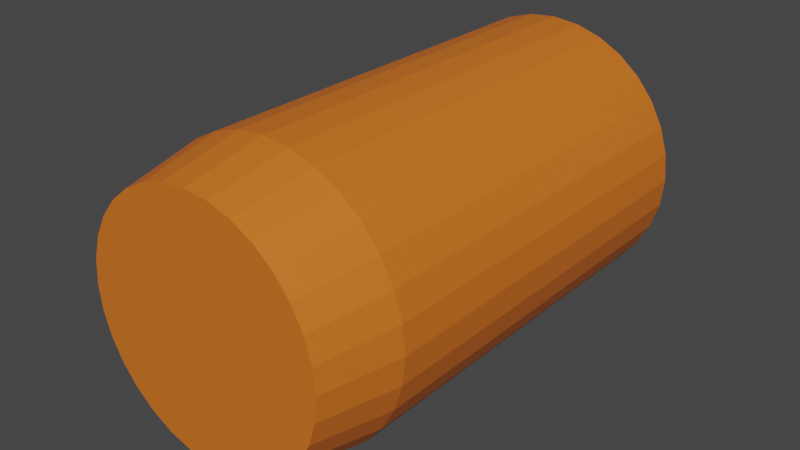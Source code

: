 # Source: carrot_kruzhok_3.blend  (saved by Blender 3.4.6; exported with 4.5.12 LTS)
import bpy
from mathutils import Matrix  # noqa: F401  (used for matrix-valued properties, if any)

bpy.ops.wm.read_factory_settings(use_empty=True)
scene = bpy.context.scene
scene.name = 'Scene'

# ---- collections
col_collection = bpy.data.collections.new('Collection'); scene.collection.children.link(col_collection)

# ---- materials (node trees are filled in below, after node groups)
mat_material_001 = bpy.data.materials.new('Material.001')
mat_material_001.use_transparent_shadow = False

# ---- material node trees
mat_material_001.use_nodes = True; mat_material_001.node_tree.nodes.clear()
_N = mat_material_001.node_tree.nodes; _L = mat_material_001.node_tree.links
n0 = _N.new('ShaderNodeBsdfPrincipled'); n0.name = 'Principled BSDF'; n0.location = (10, 300)
n0.distribution = 'GGX'
n0.subsurface_method = 'RANDOM_WALK_SKIN'
n0.inputs[0].default_value = (0.723, 0.1657, 0.01535, 1.0)
n0.inputs[3].default_value = 1.45
n0.inputs[27].default_value = (0.0, 0.0, 0.0, 1.0)
n0.inputs[28].default_value = 1.0
n1 = _N.new('ShaderNodeOutputMaterial'); n1.name = 'Material Output'; n1.location = (300, 300)
_L.new(n0.outputs[0], n1.inputs[0])
n1.is_active_output = True

# ---- world
world_world = bpy.data.worlds.new('World'); scene.world = world_world
world_world.use_nodes = True; world_world.node_tree.nodes.clear()
_N = world_world.node_tree.nodes; _L = world_world.node_tree.links
n0 = _N.new('ShaderNodeOutputWorld'); n0.name = 'World Output'; n0.location = (300, 300)
n1 = _N.new('ShaderNodeBackground'); n1.name = 'Background'; n1.location = (10, 300)
n1.inputs[0].default_value = (0.05088, 0.05088, 0.05088, 1.0)
_L.new(n1.outputs[0], n0.inputs[0])
n0.is_active_output = True
world_world.color = (0.05088, 0.05088, 0.05088)
world_world.use_sun_shadow = False
world_world.sun_shadow_jitter_overblur = 0.0

# ---- meshes
me_circle_009 = bpy.data.meshes.new('Circle.009')
me_circle_009.from_pydata([(0.4598, -1.11, -4.033), (0.4598, -1.11, -4.465), (0.6676, -0.9991, -4.465), (0.6676, -0.9991, -4.033), (0.2344, 1.179, -4.033), (0.2344, 1.179, -4.465), (-3.004e-09, 1.202, -4.465), (-3.004e-09, 1.202, -4.033), (-0.8497, 0.8497, -4.033), (-0.8497, 0.8497, -4.465), (-0.9991, 0.6676, -4.465), (-0.9991, 0.6676, -4.033), (0.2344, -1.179, -4.033), (0.2344, -1.179, -4.465), (0.4598, 1.11, -4.033), (0.4598, 1.11, -4.465), (-0.6676, 0.9991, -4.033), (-0.6676, 0.9991, -4.465), (-3.004e-09, -1.202, -4.033), (-3.004e-09, -1.202, -4.465), (0.6676, 0.9991, -4.033), (0.6676, 0.9991, -4.465), (-0.4598, 1.11, -4.033), (-0.4598, 1.11, -4.465), (-0.2344, -1.179, -4.033), (-0.2344, -1.179, -4.465), (0.8497, 0.8497, -4.033), (0.8497, 0.8497, -4.465), (-0.2344, 1.179, -4.033), (-0.2344, 1.179, -4.465), (-0.4598, -1.11, -4.033), (-0.4598, -1.11, -4.465), (0.9991, 0.6676, -4.033), (0.9991, 0.6676, -4.465), (-0.6676, -0.9991, -4.033), (-0.6676, -0.9991, -4.465), (1.11, 0.4598, -4.033), (1.11, 0.4598, -4.465), (-0.8497, -0.8497, -4.033), (-0.8497, -0.8497, -4.465), (1.179, 0.2344, -4.033), (1.179, 0.2344, -4.465), (-0.9991, -0.6676, -4.033), (-0.9991, -0.6676, -4.465), (1.202, 3.03e-07, -4.033), (1.202, 3.356e-07, -4.465), (-1.11, -0.4598, -4.033), (-1.11, -0.4598, -4.465), (1.179, -0.2344, -4.033), (1.179, -0.2344, -4.465), (-1.179, -0.2344, -4.033), (-1.179, -0.2344, -4.465), (1.11, -0.4598, -4.033), (1.11, -0.4598, -4.465), (-1.202, 3.03e-07, -4.033), (-1.202, 3.356e-07, -4.465), (0.9991, -0.6676, -4.033), (0.9991, -0.6676, -4.465), (-1.179, 0.2344, -4.033), (-1.179, 0.2344, -4.465), (0.8497, -0.8497, -4.033), (0.8497, -0.8497, -4.465), (-1.11, 0.4598, -4.033), (-1.11, 0.4598, -4.465)], [], [(62, 11, 10, 63), (60, 3, 2, 61), (58, 62, 63, 59), (56, 60, 61, 57), (54, 58, 59, 55), (52, 56, 57, 53), (50, 54, 55, 51), (48, 52, 53, 49), (46, 50, 51, 47), (44, 48, 49, 45), (42, 46, 47, 43), (40, 44, 45, 41), (38, 42, 43, 39), (36, 40, 41, 37), (34, 38, 39, 35), (32, 36, 37, 33), (30, 34, 35, 31), (28, 7, 6, 29), (26, 32, 33, 27), (24, 30, 31, 25), (22, 28, 29, 23), (20, 26, 27, 21), (18, 24, 25, 19), (16, 22, 23, 17), (14, 20, 21, 15), (12, 18, 19, 13), (8, 16, 17, 9), (4, 14, 15, 5), (0, 12, 13, 1), (11, 8, 9, 10), (7, 4, 5, 6), (3, 0, 1, 2), (10, 9, 17, 23, 29, 6, 5, 15, 21, 27, 33, 37, 41, 45, 49, 53, 57, 61, 2, 1, 13, 19, 25, 31, 35, 39, 43, 47, 51, 55, 59, 63), (11, 62, 58, 54, 50, 46, 42, 38, 34, 30, 24, 18, 12, 0, 3, 60, 56, 52, 48, 44, 40, 36, 32, 26, 20, 14, 4, 7, 28, 22, 16, 8)])
_uv = me_circle_009.uv_layers.new(name='UVMap')
_uv.uv.foreach_set('vector', [0.0, 0.0, 0.0, 0.0, 0.0, 0.0, 0.0, 0.0, 0.0, 0.0, 0.0, 0.0, 0.0, 0.0, 0.0, 0.0, 0.0, 0.0, 0.0, 0.0, 0.0, 0.0, 0.0, 0.0, 0.0, 0.0, 0.0, 0.0, 0.0, 0.0, 0.0, 0.0, 0.0, 0.0, 0.0, 0.0, 0.0, 0.0, 0.0, 0.0, 0.0, 0.0, 0.0, 0.0, 0.0, 0.0, 0.0, 0.0, 0.0, 0.0, 0.0, 0.0, 0.0, 0.0, 0.0, 0.0, 0.0, 0.0, 0.0, 0.0, 0.0, 0.0, 0.0, 0.0, 0.0, 0.0, 0.0, 0.0, 0.0, 0.0, 0.0, 0.0, 0.0, 0.0, 0.0, 0.0, 0.0, 0.0, 0.0, 0.0, 0.0, 0.0, 0.0, 0.0, 0.0, 0.0, 0.0, 0.0, 0.0, 0.0, 0.0, 0.0, 0.0, 0.0, 0.0, 0.0, 0.0, 0.0, 0.0, 0.0, 0.0, 0.0, 0.0, 0.0, 0.0, 0.0, 0.0, 0.0, 0.0, 0.0, 0.0, 0.0, 0.0, 0.0, 0.0, 0.0, 0.0, 0.0, 0.0, 0.0, 0.0, 0.0, 0.0, 0.0, 0.0, 0.0, 0.0, 0.0, 0.0, 0.0, 0.0, 0.0, 0.0, 0.0, 0.0, 0.0, 0.0, 0.0, 0.0, 0.0, 0.0, 0.0, 0.0, 0.0, 0.0, 0.0, 0.0, 0.0, 0.0, 0.0, 0.0, 0.0, 0.0, 0.0, 0.0, 0.0, 0.0, 0.0, 0.0, 0.0, 0.0, 0.0, 0.0, 0.0, 0.0, 0.0, 0.0, 0.0, 0.0, 0.0, 0.0, 0.0, 0.0, 0.0, 0.0, 0.0, 0.0, 0.0, 0.0, 0.0, 0.0, 0.0, 0.0, 0.0, 0.0, 0.0, 0.0, 0.0, 0.0, 0.0, 0.0, 0.0, 0.0, 0.0, 0.0, 0.0, 0.0, 0.0, 0.0, 0.0, 0.0, 0.0, 0.0, 0.0, 0.0, 0.0, 0.0, 0.0, 0.0, 0.0, 0.0, 0.0, 0.0, 0.0, 0.0, 0.0, 0.0, 0.0, 0.0, 0.0, 0.0, 0.0, 0.0, 0.0, 0.0, 0.0, 0.0, 0.0, 0.0, 0.0, 0.0, 0.0, 0.0, 0.0, 0.0, 0.0, 0.0, 0.0, 0.0, 0.0, 0.0, 0.0, 0.0, 0.0, 0.0, 0.0, 0.0, 0.0, 0.0, 0.0, 0.0, 0.0, 0.0, 0.0, 0.0, 0.0, 0.0, 0.0, 0.0, 0.0, 0.0, 0.0, 0.0, 0.0, 0.0, 0.0, 0.0, 0.0, 0.0, 0.0, 0.0, 0.0, 0.0, 0.0, 0.0, 0.0, 0.0, 0.0, 0.0, 0.0, 0.0, 0.0, 0.0, 0.0, 0.0, 0.0, 0.0, 0.0, 0.0, 0.0, 0.0, 0.0, 0.0, 0.0, 0.0, 0.0, 0.0, 0.0, 0.0, 0.0, 0.0, 0.0, 0.0, 0.0, 0.0, 0.0, 0.0, 0.0, 0.0, 0.0, 0.0, 0.0, 0.0, 0.0, 0.0, 0.0, 0.0, 0.0, 0.0, 0.0, 0.0, 0.0, 0.0, 0.0, 0.0, 0.0, 0.0, 0.0, 0.0, 0.0, 0.0, 0.0, 0.0, 0.0, 0.0, 0.0, 0.0, 0.0, 0.0, 0.0, 0.0, 0.0, 0.0, 0.0, 0.0, 0.0, 0.0, 0.0, 0.0, 0.0, 0.0, 0.0, 0.0, 0.0, 0.0, 0.0, 0.0, 0.0, 0.0, 0.0, 0.0, 0.0, 0.0, 0.0, 0.0, 0.0, 0.0, 0.0, 0.0, 0.0, 0.0, 0.0, 0.0, 0.0, 0.0, 0.0, 0.0, 0.0, 0.0, 0.0, 0.0, 0.0, 0.0, 0.0])
me_circle_009.materials.append(mat_material_001)
me_circle_009.update()
me_circle_010 = bpy.data.meshes.new('Circle.010')
me_circle_010.from_pydata([(0.4598, -1.11, -3.601), (0.4598, -1.11, -4.033), (0.6676, -0.9991, -4.033), (0.6676, -0.9991, -3.601), (0.2344, 1.179, -3.601), (0.2344, 1.179, -4.033), (-3.004e-09, 1.202, -4.033), (-3.004e-09, 1.202, -3.601), (-0.8497, 0.8497, -3.601), (-0.8497, 0.8497, -4.033), (-0.9991, 0.6676, -4.033), (-0.9991, 0.6676, -3.601), (0.2344, -1.179, -3.601), (0.2344, -1.179, -4.033), (0.4598, 1.11, -3.601), (0.4598, 1.11, -4.033), (-0.6676, 0.9991, -3.601), (-0.6676, 0.9991, -4.033), (-3.004e-09, -1.202, -3.601), (-3.004e-09, -1.202, -4.033), (0.6676, 0.9991, -3.601), (0.6676, 0.9991, -4.033), (-0.4598, 1.11, -3.601), (-0.4598, 1.11, -4.033), (-0.2344, -1.179, -3.601), (-0.2344, -1.179, -4.033), (0.8497, 0.8497, -3.601), (0.8497, 0.8497, -4.033), (-0.2344, 1.179, -3.601), (-0.2344, 1.179, -4.033), (-0.4598, -1.11, -3.601), (-0.4598, -1.11, -4.033), (0.9991, 0.6676, -3.601), (0.9991, 0.6676, -4.033), (-0.6676, -0.9991, -3.601), (-0.6676, -0.9991, -4.033), (1.11, 0.4598, -3.601), (1.11, 0.4598, -4.033), (-0.8497, -0.8497, -3.601), (-0.8497, -0.8497, -4.033), (1.179, 0.2344, -3.601), (1.179, 0.2344, -4.033), (-0.9991, -0.6676, -3.601), (-0.9991, -0.6676, -4.033), (1.202, 2.704e-07, -3.601), (1.202, 3.03e-07, -4.033), (-1.11, -0.4598, -3.601), (-1.11, -0.4598, -4.033), (1.179, -0.2344, -3.601), (1.179, -0.2344, -4.033), (-1.179, -0.2344, -3.601), (-1.179, -0.2344, -4.033), (1.11, -0.4598, -3.601), (1.11, -0.4598, -4.033), (-1.202, 2.704e-07, -3.601), (-1.202, 3.03e-07, -4.033), (0.9991, -0.6676, -3.601), (0.9991, -0.6676, -4.033), (-1.179, 0.2344, -3.601), (-1.179, 0.2344, -4.033), (0.8497, -0.8497, -3.601), (0.8497, -0.8497, -4.033), (-1.11, 0.4598, -3.601), (-1.11, 0.4598, -4.033)], [], [(62, 11, 10, 63), (60, 3, 2, 61), (58, 62, 63, 59), (56, 60, 61, 57), (54, 58, 59, 55), (52, 56, 57, 53), (50, 54, 55, 51), (48, 52, 53, 49), (46, 50, 51, 47), (44, 48, 49, 45), (42, 46, 47, 43), (40, 44, 45, 41), (38, 42, 43, 39), (36, 40, 41, 37), (34, 38, 39, 35), (32, 36, 37, 33), (30, 34, 35, 31), (28, 7, 6, 29), (26, 32, 33, 27), (24, 30, 31, 25), (22, 28, 29, 23), (20, 26, 27, 21), (18, 24, 25, 19), (16, 22, 23, 17), (14, 20, 21, 15), (12, 18, 19, 13), (8, 16, 17, 9), (4, 14, 15, 5), (0, 12, 13, 1), (11, 8, 9, 10), (7, 4, 5, 6), (3, 0, 1, 2), (10, 9, 17, 23, 29, 6, 5, 15, 21, 27, 33, 37, 41, 45, 49, 53, 57, 61, 2, 1, 13, 19, 25, 31, 35, 39, 43, 47, 51, 55, 59, 63), (11, 62, 58, 54, 50, 46, 42, 38, 34, 30, 24, 18, 12, 0, 3, 60, 56, 52, 48, 44, 40, 36, 32, 26, 20, 14, 4, 7, 28, 22, 16, 8)])
_uv = me_circle_010.uv_layers.new(name='UVMap')
_uv.uv.foreach_set('vector', [0.0, 0.0, 0.0, 0.0, 0.0, 0.0, 0.0, 0.0, 0.0, 0.0, 0.0, 0.0, 0.0, 0.0, 0.0, 0.0, 0.0, 0.0, 0.0, 0.0, 0.0, 0.0, 0.0, 0.0, 0.0, 0.0, 0.0, 0.0, 0.0, 0.0, 0.0, 0.0, 0.0, 0.0, 0.0, 0.0, 0.0, 0.0, 0.0, 0.0, 0.0, 0.0, 0.0, 0.0, 0.0, 0.0, 0.0, 0.0, 0.0, 0.0, 0.0, 0.0, 0.0, 0.0, 0.0, 0.0, 0.0, 0.0, 0.0, 0.0, 0.0, 0.0, 0.0, 0.0, 0.0, 0.0, 0.0, 0.0, 0.0, 0.0, 0.0, 0.0, 0.0, 0.0, 0.0, 0.0, 0.0, 0.0, 0.0, 0.0, 0.0, 0.0, 0.0, 0.0, 0.0, 0.0, 0.0, 0.0, 0.0, 0.0, 0.0, 0.0, 0.0, 0.0, 0.0, 0.0, 0.0, 0.0, 0.0, 0.0, 0.0, 0.0, 0.0, 0.0, 0.0, 0.0, 0.0, 0.0, 0.0, 0.0, 0.0, 0.0, 0.0, 0.0, 0.0, 0.0, 0.0, 0.0, 0.0, 0.0, 0.0, 0.0, 0.0, 0.0, 0.0, 0.0, 0.0, 0.0, 0.0, 0.0, 0.0, 0.0, 0.0, 0.0, 0.0, 0.0, 0.0, 0.0, 0.0, 0.0, 0.0, 0.0, 0.0, 0.0, 0.0, 0.0, 0.0, 0.0, 0.0, 0.0, 0.0, 0.0, 0.0, 0.0, 0.0, 0.0, 0.0, 0.0, 0.0, 0.0, 0.0, 0.0, 0.0, 0.0, 0.0, 0.0, 0.0, 0.0, 0.0, 0.0, 0.0, 0.0, 0.0, 0.0, 0.0, 0.0, 0.0, 0.0, 0.0, 0.0, 0.0, 0.0, 0.0, 0.0, 0.0, 0.0, 0.0, 0.0, 0.0, 0.0, 0.0, 0.0, 0.0, 0.0, 0.0, 0.0, 0.0, 0.0, 0.0, 0.0, 0.0, 0.0, 0.0, 0.0, 0.0, 0.0, 0.0, 0.0, 0.0, 0.0, 0.0, 0.0, 0.0, 0.0, 0.0, 0.0, 0.0, 0.0, 0.0, 0.0, 0.0, 0.0, 0.0, 0.0, 0.0, 0.0, 0.0, 0.0, 0.0, 0.0, 0.0, 0.0, 0.0, 0.0, 0.0, 0.0, 0.0, 0.0, 0.0, 0.0, 0.0, 0.0, 0.0, 0.0, 0.0, 0.0, 0.0, 0.0, 0.0, 0.0, 0.0, 0.0, 0.0, 0.0, 0.0, 0.0, 0.0, 0.0, 0.0, 0.0, 0.0, 0.0, 0.0, 0.0, 0.0, 0.0, 0.0, 0.0, 0.0, 0.0, 0.0, 0.0, 0.0, 0.0, 0.0, 0.0, 0.0, 0.0, 0.0, 0.0, 0.0, 0.0, 0.0, 0.0, 0.0, 0.0, 0.0, 0.0, 0.0, 0.0, 0.0, 0.0, 0.0, 0.0, 0.0, 0.0, 0.0, 0.0, 0.0, 0.0, 0.0, 0.0, 0.0, 0.0, 0.0, 0.0, 0.0, 0.0, 0.0, 0.0, 0.0, 0.0, 0.0, 0.0, 0.0, 0.0, 0.0, 0.0, 0.0, 0.0, 0.0, 0.0, 0.0, 0.0, 0.0, 0.0, 0.0, 0.0, 0.0, 0.0, 0.0, 0.0, 0.0, 0.0, 0.0, 0.0, 0.0, 0.0, 0.0, 0.0, 0.0, 0.0, 0.0, 0.0, 0.0, 0.0, 0.0, 0.0, 0.0, 0.0, 0.0, 0.0, 0.0, 0.0, 0.0, 0.0, 0.0, 0.0, 0.0, 0.0, 0.0, 0.0, 0.0, 0.0, 0.0, 0.0, 0.0, 0.0, 0.0, 0.0, 0.0, 0.0, 0.0, 0.0, 0.0, 0.0, 0.0, 0.0, 0.0, 0.0, 0.0, 0.0, 0.0, 0.0])
me_circle_010.materials.append(mat_material_001)
me_circle_010.update()
me_circle_011 = bpy.data.meshes.new('Circle.011')
me_circle_011.from_pydata([(0.4598, -1.11, -3.169), (0.4598, -1.11, -3.601), (0.6676, -0.9991, -3.601), (0.6676, -0.9991, -3.169), (0.2344, 1.179, -3.169), (0.2344, 1.179, -3.601), (-3.004e-09, 1.202, -3.601), (-3.004e-09, 1.202, -3.169), (-0.8497, 0.8497, -3.169), (-0.8497, 0.8497, -3.601), (-0.9991, 0.6676, -3.601), (-0.9991, 0.6676, -3.169), (0.2344, -1.179, -3.169), (0.2344, -1.179, -3.601), (0.4598, 1.11, -3.169), (0.4598, 1.11, -3.601), (-0.6676, 0.9991, -3.169), (-0.6676, 0.9991, -3.601), (-3.004e-09, -1.202, -3.169), (-3.004e-09, -1.202, -3.601), (0.6676, 0.9991, -3.169), (0.6676, 0.9991, -3.601), (-0.4598, 1.11, -3.169), (-0.4598, 1.11, -3.601), (-0.2344, -1.179, -3.169), (-0.2344, -1.179, -3.601), (0.8497, 0.8497, -3.169), (0.8497, 0.8497, -3.601), (-0.2344, 1.179, -3.169), (-0.2344, 1.179, -3.601), (-0.4598, -1.11, -3.169), (-0.4598, -1.11, -3.601), (0.9991, 0.6676, -3.169), (0.9991, 0.6676, -3.601), (-0.6676, -0.9991, -3.169), (-0.6676, -0.9991, -3.601), (1.11, 0.4598, -3.169), (1.11, 0.4598, -3.601), (-0.8497, -0.8497, -3.169), (-0.8497, -0.8497, -3.601), (1.179, 0.2344, -3.169), (1.179, 0.2344, -3.601), (-0.9991, -0.6676, -3.169), (-0.9991, -0.6676, -3.601), (1.202, 2.377e-07, -3.169), (1.202, 2.704e-07, -3.601), (-1.11, -0.4598, -3.169), (-1.11, -0.4598, -3.601), (1.179, -0.2344, -3.169), (1.179, -0.2344, -3.601), (-1.179, -0.2344, -3.169), (-1.179, -0.2344, -3.601), (1.11, -0.4598, -3.169), (1.11, -0.4598, -3.601), (-1.202, 2.377e-07, -3.169), (-1.202, 2.704e-07, -3.601), (0.9991, -0.6676, -3.169), (0.9991, -0.6676, -3.601), (-1.179, 0.2344, -3.169), (-1.179, 0.2344, -3.601), (0.8497, -0.8497, -3.169), (0.8497, -0.8497, -3.601), (-1.11, 0.4598, -3.169), (-1.11, 0.4598, -3.601)], [], [(62, 11, 10, 63), (60, 3, 2, 61), (58, 62, 63, 59), (56, 60, 61, 57), (54, 58, 59, 55), (52, 56, 57, 53), (50, 54, 55, 51), (48, 52, 53, 49), (46, 50, 51, 47), (44, 48, 49, 45), (42, 46, 47, 43), (40, 44, 45, 41), (38, 42, 43, 39), (36, 40, 41, 37), (34, 38, 39, 35), (32, 36, 37, 33), (30, 34, 35, 31), (28, 7, 6, 29), (26, 32, 33, 27), (24, 30, 31, 25), (22, 28, 29, 23), (20, 26, 27, 21), (18, 24, 25, 19), (16, 22, 23, 17), (14, 20, 21, 15), (12, 18, 19, 13), (8, 16, 17, 9), (4, 14, 15, 5), (0, 12, 13, 1), (11, 8, 9, 10), (7, 4, 5, 6), (3, 0, 1, 2), (10, 9, 17, 23, 29, 6, 5, 15, 21, 27, 33, 37, 41, 45, 49, 53, 57, 61, 2, 1, 13, 19, 25, 31, 35, 39, 43, 47, 51, 55, 59, 63), (11, 62, 58, 54, 50, 46, 42, 38, 34, 30, 24, 18, 12, 0, 3, 60, 56, 52, 48, 44, 40, 36, 32, 26, 20, 14, 4, 7, 28, 22, 16, 8)])
_uv = me_circle_011.uv_layers.new(name='UVMap')
_uv.uv.foreach_set('vector', [0.0, 0.0, 0.0, 0.0, 0.0, 0.0, 0.0, 0.0, 0.0, 0.0, 0.0, 0.0, 0.0, 0.0, 0.0, 0.0, 0.0, 0.0, 0.0, 0.0, 0.0, 0.0, 0.0, 0.0, 0.0, 0.0, 0.0, 0.0, 0.0, 0.0, 0.0, 0.0, 0.0, 0.0, 0.0, 0.0, 0.0, 0.0, 0.0, 0.0, 0.0, 0.0, 0.0, 0.0, 0.0, 0.0, 0.0, 0.0, 0.0, 0.0, 0.0, 0.0, 0.0, 0.0, 0.0, 0.0, 0.0, 0.0, 0.0, 0.0, 0.0, 0.0, 0.0, 0.0, 0.0, 0.0, 0.0, 0.0, 0.0, 0.0, 0.0, 0.0, 0.0, 0.0, 0.0, 0.0, 0.0, 0.0, 0.0, 0.0, 0.0, 0.0, 0.0, 0.0, 0.0, 0.0, 0.0, 0.0, 0.0, 0.0, 0.0, 0.0, 0.0, 0.0, 0.0, 0.0, 0.0, 0.0, 0.0, 0.0, 0.0, 0.0, 0.0, 0.0, 0.0, 0.0, 0.0, 0.0, 0.0, 0.0, 0.0, 0.0, 0.0, 0.0, 0.0, 0.0, 0.0, 0.0, 0.0, 0.0, 0.0, 0.0, 0.0, 0.0, 0.0, 0.0, 0.0, 0.0, 0.0, 0.0, 0.0, 0.0, 0.0, 0.0, 0.0, 0.0, 0.0, 0.0, 0.0, 0.0, 0.0, 0.0, 0.0, 0.0, 0.0, 0.0, 0.0, 0.0, 0.0, 0.0, 0.0, 0.0, 0.0, 0.0, 0.0, 0.0, 0.0, 0.0, 0.0, 0.0, 0.0, 0.0, 0.0, 0.0, 0.0, 0.0, 0.0, 0.0, 0.0, 0.0, 0.0, 0.0, 0.0, 0.0, 0.0, 0.0, 0.0, 0.0, 0.0, 0.0, 0.0, 0.0, 0.0, 0.0, 0.0, 0.0, 0.0, 0.0, 0.0, 0.0, 0.0, 0.0, 0.0, 0.0, 0.0, 0.0, 0.0, 0.0, 0.0, 0.0, 0.0, 0.0, 0.0, 0.0, 0.0, 0.0, 0.0, 0.0, 0.0, 0.0, 0.0, 0.0, 0.0, 0.0, 0.0, 0.0, 0.0, 0.0, 0.0, 0.0, 0.0, 0.0, 0.0, 0.0, 0.0, 0.0, 0.0, 0.0, 0.0, 0.0, 0.0, 0.0, 0.0, 0.0, 0.0, 0.0, 0.0, 0.0, 0.0, 0.0, 0.0, 0.0, 0.0, 0.0, 0.0, 0.0, 0.0, 0.0, 0.0, 0.0, 0.0, 0.0, 0.0, 0.0, 0.0, 0.0, 0.0, 0.0, 0.0, 0.0, 0.0, 0.0, 0.0, 0.0, 0.0, 0.0, 0.0, 0.0, 0.0, 0.0, 0.0, 0.0, 0.0, 0.0, 0.0, 0.0, 0.0, 0.0, 0.0, 0.0, 0.0, 0.0, 0.0, 0.0, 0.0, 0.0, 0.0, 0.0, 0.0, 0.0, 0.0, 0.0, 0.0, 0.0, 0.0, 0.0, 0.0, 0.0, 0.0, 0.0, 0.0, 0.0, 0.0, 0.0, 0.0, 0.0, 0.0, 0.0, 0.0, 0.0, 0.0, 0.0, 0.0, 0.0, 0.0, 0.0, 0.0, 0.0, 0.0, 0.0, 0.0, 0.0, 0.0, 0.0, 0.0, 0.0, 0.0, 0.0, 0.0, 0.0, 0.0, 0.0, 0.0, 0.0, 0.0, 0.0, 0.0, 0.0, 0.0, 0.0, 0.0, 0.0, 0.0, 0.0, 0.0, 0.0, 0.0, 0.0, 0.0, 0.0, 0.0, 0.0, 0.0, 0.0, 0.0, 0.0, 0.0, 0.0, 0.0, 0.0, 0.0, 0.0, 0.0, 0.0, 0.0, 0.0, 0.0, 0.0, 0.0, 0.0, 0.0, 0.0, 0.0, 0.0, 0.0, 0.0, 0.0, 0.0, 0.0, 0.0, 0.0, 0.0, 0.0, 0.0])
me_circle_011.materials.append(mat_material_001)
me_circle_011.update()
me_circle_012 = bpy.data.meshes.new('Circle.012')
me_circle_012.from_pydata([(0.4598, -1.11, -2.737), (0.4598, -1.11, -3.169), (0.6676, -0.9991, -3.169), (0.6676, -0.9991, -2.737), (0.2344, 1.179, -2.737), (0.2344, 1.179, -3.169), (-3.004e-09, 1.202, -3.169), (-3.004e-09, 1.202, -2.737), (-0.8497, 0.8497, -2.737), (-0.8497, 0.8497, -3.169), (-0.9991, 0.6676, -3.169), (-0.9991, 0.6676, -2.737), (0.2344, -1.179, -2.737), (0.2344, -1.179, -3.169), (0.4598, 1.11, -2.737), (0.4598, 1.11, -3.169), (-0.6676, 0.9991, -2.737), (-0.6676, 0.9991, -3.169), (-3.004e-09, -1.202, -2.737), (-3.004e-09, -1.202, -3.169), (0.6676, 0.9991, -2.737), (0.6676, 0.9991, -3.169), (-0.4598, 1.11, -2.737), (-0.4598, 1.11, -3.169), (-0.2344, -1.179, -2.737), (-0.2344, -1.179, -3.169), (0.8497, 0.8497, -2.737), (0.8497, 0.8497, -3.169), (-0.2344, 1.179, -2.737), (-0.2344, 1.179, -3.169), (-0.4598, -1.11, -2.737), (-0.4598, -1.11, -3.169), (0.9991, 0.6676, -2.737), (0.9991, 0.6676, -3.169), (-0.6676, -0.9991, -2.737), (-0.6676, -0.9991, -3.169), (1.11, 0.4598, -2.737), (1.11, 0.4598, -3.169), (-0.8497, -0.8497, -2.737), (-0.8497, -0.8497, -3.169), (1.179, 0.2344, -2.737), (1.179, 0.2344, -3.169), (-0.9991, -0.6676, -2.737), (-0.9991, -0.6676, -3.169), (1.202, 2.051e-07, -2.737), (1.202, 2.377e-07, -3.169), (-1.11, -0.4598, -2.737), (-1.11, -0.4598, -3.169), (1.179, -0.2344, -2.737), (1.179, -0.2344, -3.169), (-1.179, -0.2344, -2.737), (-1.179, -0.2344, -3.169), (1.11, -0.4598, -2.737), (1.11, -0.4598, -3.169), (-1.202, 2.051e-07, -2.737), (-1.202, 2.377e-07, -3.169), (0.9991, -0.6676, -2.737), (0.9991, -0.6676, -3.169), (-1.179, 0.2344, -2.737), (-1.179, 0.2344, -3.169), (0.8497, -0.8497, -2.737), (0.8497, -0.8497, -3.169), (-1.11, 0.4598, -2.737), (-1.11, 0.4598, -3.169)], [], [(62, 11, 10, 63), (60, 3, 2, 61), (58, 62, 63, 59), (56, 60, 61, 57), (54, 58, 59, 55), (52, 56, 57, 53), (50, 54, 55, 51), (48, 52, 53, 49), (46, 50, 51, 47), (44, 48, 49, 45), (42, 46, 47, 43), (40, 44, 45, 41), (38, 42, 43, 39), (36, 40, 41, 37), (34, 38, 39, 35), (32, 36, 37, 33), (30, 34, 35, 31), (28, 7, 6, 29), (26, 32, 33, 27), (24, 30, 31, 25), (22, 28, 29, 23), (20, 26, 27, 21), (18, 24, 25, 19), (16, 22, 23, 17), (14, 20, 21, 15), (12, 18, 19, 13), (8, 16, 17, 9), (4, 14, 15, 5), (0, 12, 13, 1), (11, 8, 9, 10), (7, 4, 5, 6), (3, 0, 1, 2), (10, 9, 17, 23, 29, 6, 5, 15, 21, 27, 33, 37, 41, 45, 49, 53, 57, 61, 2, 1, 13, 19, 25, 31, 35, 39, 43, 47, 51, 55, 59, 63), (11, 62, 58, 54, 50, 46, 42, 38, 34, 30, 24, 18, 12, 0, 3, 60, 56, 52, 48, 44, 40, 36, 32, 26, 20, 14, 4, 7, 28, 22, 16, 8)])
_uv = me_circle_012.uv_layers.new(name='UVMap')
_uv.uv.foreach_set('vector', [0.0, 0.0, 0.0, 0.0, 0.0, 0.0, 0.0, 0.0, 0.0, 0.0, 0.0, 0.0, 0.0, 0.0, 0.0, 0.0, 0.0, 0.0, 0.0, 0.0, 0.0, 0.0, 0.0, 0.0, 0.0, 0.0, 0.0, 0.0, 0.0, 0.0, 0.0, 0.0, 0.0, 0.0, 0.0, 0.0, 0.0, 0.0, 0.0, 0.0, 0.0, 0.0, 0.0, 0.0, 0.0, 0.0, 0.0, 0.0, 0.0, 0.0, 0.0, 0.0, 0.0, 0.0, 0.0, 0.0, 0.0, 0.0, 0.0, 0.0, 0.0, 0.0, 0.0, 0.0, 0.0, 0.0, 0.0, 0.0, 0.0, 0.0, 0.0, 0.0, 0.0, 0.0, 0.0, 0.0, 0.0, 0.0, 0.0, 0.0, 0.0, 0.0, 0.0, 0.0, 0.0, 0.0, 0.0, 0.0, 0.0, 0.0, 0.0, 0.0, 0.0, 0.0, 0.0, 0.0, 0.0, 0.0, 0.0, 0.0, 0.0, 0.0, 0.0, 0.0, 0.0, 0.0, 0.0, 0.0, 0.0, 0.0, 0.0, 0.0, 0.0, 0.0, 0.0, 0.0, 0.0, 0.0, 0.0, 0.0, 0.0, 0.0, 0.0, 0.0, 0.0, 0.0, 0.0, 0.0, 0.0, 0.0, 0.0, 0.0, 0.0, 0.0, 0.0, 0.0, 0.0, 0.0, 0.0, 0.0, 0.0, 0.0, 0.0, 0.0, 0.0, 0.0, 0.0, 0.0, 0.0, 0.0, 0.0, 0.0, 0.0, 0.0, 0.0, 0.0, 0.0, 0.0, 0.0, 0.0, 0.0, 0.0, 0.0, 0.0, 0.0, 0.0, 0.0, 0.0, 0.0, 0.0, 0.0, 0.0, 0.0, 0.0, 0.0, 0.0, 0.0, 0.0, 0.0, 0.0, 0.0, 0.0, 0.0, 0.0, 0.0, 0.0, 0.0, 0.0, 0.0, 0.0, 0.0, 0.0, 0.0, 0.0, 0.0, 0.0, 0.0, 0.0, 0.0, 0.0, 0.0, 0.0, 0.0, 0.0, 0.0, 0.0, 0.0, 0.0, 0.0, 0.0, 0.0, 0.0, 0.0, 0.0, 0.0, 0.0, 0.0, 0.0, 0.0, 0.0, 0.0, 0.0, 0.0, 0.0, 0.0, 0.0, 0.0, 0.0, 0.0, 0.0, 0.0, 0.0, 0.0, 0.0, 0.0, 0.0, 0.0, 0.0, 0.0, 0.0, 0.0, 0.0, 0.0, 0.0, 0.0, 0.0, 0.0, 0.0, 0.0, 0.0, 0.0, 0.0, 0.0, 0.0, 0.0, 0.0, 0.0, 0.0, 0.0, 0.0, 0.0, 0.0, 0.0, 0.0, 0.0, 0.0, 0.0, 0.0, 0.0, 0.0, 0.0, 0.0, 0.0, 0.0, 0.0, 0.0, 0.0, 0.0, 0.0, 0.0, 0.0, 0.0, 0.0, 0.0, 0.0, 0.0, 0.0, 0.0, 0.0, 0.0, 0.0, 0.0, 0.0, 0.0, 0.0, 0.0, 0.0, 0.0, 0.0, 0.0, 0.0, 0.0, 0.0, 0.0, 0.0, 0.0, 0.0, 0.0, 0.0, 0.0, 0.0, 0.0, 0.0, 0.0, 0.0, 0.0, 0.0, 0.0, 0.0, 0.0, 0.0, 0.0, 0.0, 0.0, 0.0, 0.0, 0.0, 0.0, 0.0, 0.0, 0.0, 0.0, 0.0, 0.0, 0.0, 0.0, 0.0, 0.0, 0.0, 0.0, 0.0, 0.0, 0.0, 0.0, 0.0, 0.0, 0.0, 0.0, 0.0, 0.0, 0.0, 0.0, 0.0, 0.0, 0.0, 0.0, 0.0, 0.0, 0.0, 0.0, 0.0, 0.0, 0.0, 0.0, 0.0, 0.0, 0.0, 0.0, 0.0, 0.0, 0.0, 0.0, 0.0, 0.0, 0.0, 0.0, 0.0, 0.0, 0.0, 0.0, 0.0, 0.0, 0.0, 0.0])
me_circle_012.materials.append(mat_material_001)
me_circle_012.update()
me_circle_013 = bpy.data.meshes.new('Circle.013')
me_circle_013.from_pydata([(0.4598, -1.11, -2.304), (0.4598, -1.11, -2.737), (0.6676, -0.9991, -2.737), (0.6676, -0.9991, -2.304), (0.2344, 1.179, -2.304), (0.2344, 1.179, -2.737), (-3.004e-09, 1.202, -2.737), (-3.004e-09, 1.202, -2.304), (-0.8497, 0.8497, -2.304), (-0.8497, 0.8497, -2.737), (-0.9991, 0.6676, -2.737), (-0.9991, 0.6676, -2.304), (0.2344, -1.179, -2.304), (0.2344, -1.179, -2.737), (0.4598, 1.11, -2.304), (0.4598, 1.11, -2.737), (-0.6676, 0.9991, -2.304), (-0.6676, 0.9991, -2.737), (-3.004e-09, -1.202, -2.304), (-3.004e-09, -1.202, -2.737), (0.6676, 0.9991, -2.304), (0.6676, 0.9991, -2.737), (-0.4598, 1.11, -2.304), (-0.4598, 1.11, -2.737), (-0.2344, -1.179, -2.304), (-0.2344, -1.179, -2.737), (0.8497, 0.8497, -2.304), (0.8497, 0.8497, -2.737), (-0.2344, 1.179, -2.304), (-0.2344, 1.179, -2.737), (-0.4598, -1.11, -2.304), (-0.4598, -1.11, -2.737), (0.9991, 0.6676, -2.304), (0.9991, 0.6676, -2.737), (-0.6676, -0.9991, -2.304), (-0.6676, -0.9991, -2.737), (1.11, 0.4598, -2.304), (1.11, 0.4598, -2.737), (-0.8497, -0.8497, -2.304), (-0.8497, -0.8497, -2.737), (1.179, 0.2344, -2.304), (1.179, 0.2344, -2.737), (-0.9991, -0.6676, -2.304), (-0.9991, -0.6676, -2.737), (1.202, 1.725e-07, -2.304), (1.202, 2.051e-07, -2.737), (-1.11, -0.4598, -2.304), (-1.11, -0.4598, -2.737), (1.179, -0.2344, -2.304), (1.179, -0.2344, -2.737), (-1.179, -0.2344, -2.304), (-1.179, -0.2344, -2.737), (1.11, -0.4598, -2.304), (1.11, -0.4598, -2.737), (-1.202, 1.725e-07, -2.304), (-1.202, 2.051e-07, -2.737), (0.9991, -0.6676, -2.304), (0.9991, -0.6676, -2.737), (-1.179, 0.2344, -2.304), (-1.179, 0.2344, -2.737), (0.8497, -0.8497, -2.304), (0.8497, -0.8497, -2.737), (-1.11, 0.4598, -2.304), (-1.11, 0.4598, -2.737)], [], [(62, 11, 10, 63), (60, 3, 2, 61), (58, 62, 63, 59), (56, 60, 61, 57), (54, 58, 59, 55), (52, 56, 57, 53), (50, 54, 55, 51), (48, 52, 53, 49), (46, 50, 51, 47), (44, 48, 49, 45), (42, 46, 47, 43), (40, 44, 45, 41), (38, 42, 43, 39), (36, 40, 41, 37), (34, 38, 39, 35), (32, 36, 37, 33), (30, 34, 35, 31), (28, 7, 6, 29), (26, 32, 33, 27), (24, 30, 31, 25), (22, 28, 29, 23), (20, 26, 27, 21), (18, 24, 25, 19), (16, 22, 23, 17), (14, 20, 21, 15), (12, 18, 19, 13), (8, 16, 17, 9), (4, 14, 15, 5), (0, 12, 13, 1), (11, 8, 9, 10), (7, 4, 5, 6), (3, 0, 1, 2), (10, 9, 17, 23, 29, 6, 5, 15, 21, 27, 33, 37, 41, 45, 49, 53, 57, 61, 2, 1, 13, 19, 25, 31, 35, 39, 43, 47, 51, 55, 59, 63), (11, 62, 58, 54, 50, 46, 42, 38, 34, 30, 24, 18, 12, 0, 3, 60, 56, 52, 48, 44, 40, 36, 32, 26, 20, 14, 4, 7, 28, 22, 16, 8)])
_uv = me_circle_013.uv_layers.new(name='UVMap')
_uv.uv.foreach_set('vector', [0.0, 0.0, 0.0, 0.0, 0.0, 0.0, 0.0, 0.0, 0.0, 0.0, 0.0, 0.0, 0.0, 0.0, 0.0, 0.0, 0.0, 0.0, 0.0, 0.0, 0.0, 0.0, 0.0, 0.0, 0.0, 0.0, 0.0, 0.0, 0.0, 0.0, 0.0, 0.0, 0.0, 0.0, 0.0, 0.0, 0.0, 0.0, 0.0, 0.0, 0.0, 0.0, 0.0, 0.0, 0.0, 0.0, 0.0, 0.0, 0.0, 0.0, 0.0, 0.0, 0.0, 0.0, 0.0, 0.0, 0.0, 0.0, 0.0, 0.0, 0.0, 0.0, 0.0, 0.0, 0.0, 0.0, 0.0, 0.0, 0.0, 0.0, 0.0, 0.0, 0.0, 0.0, 0.0, 0.0, 0.0, 0.0, 0.0, 0.0, 0.0, 0.0, 0.0, 0.0, 0.0, 0.0, 0.0, 0.0, 0.0, 0.0, 0.0, 0.0, 0.0, 0.0, 0.0, 0.0, 0.0, 0.0, 0.0, 0.0, 0.0, 0.0, 0.0, 0.0, 0.0, 0.0, 0.0, 0.0, 0.0, 0.0, 0.0, 0.0, 0.0, 0.0, 0.0, 0.0, 0.0, 0.0, 0.0, 0.0, 0.0, 0.0, 0.0, 0.0, 0.0, 0.0, 0.0, 0.0, 0.0, 0.0, 0.0, 0.0, 0.0, 0.0, 0.0, 0.0, 0.0, 0.0, 0.0, 0.0, 0.0, 0.0, 0.0, 0.0, 0.0, 0.0, 0.0, 0.0, 0.0, 0.0, 0.0, 0.0, 0.0, 0.0, 0.0, 0.0, 0.0, 0.0, 0.0, 0.0, 0.0, 0.0, 0.0, 0.0, 0.0, 0.0, 0.0, 0.0, 0.0, 0.0, 0.0, 0.0, 0.0, 0.0, 0.0, 0.0, 0.0, 0.0, 0.0, 0.0, 0.0, 0.0, 0.0, 0.0, 0.0, 0.0, 0.0, 0.0, 0.0, 0.0, 0.0, 0.0, 0.0, 0.0, 0.0, 0.0, 0.0, 0.0, 0.0, 0.0, 0.0, 0.0, 0.0, 0.0, 0.0, 0.0, 0.0, 0.0, 0.0, 0.0, 0.0, 0.0, 0.0, 0.0, 0.0, 0.0, 0.0, 0.0, 0.0, 0.0, 0.0, 0.0, 0.0, 0.0, 0.0, 0.0, 0.0, 0.0, 0.0, 0.0, 0.0, 0.0, 0.0, 0.0, 0.0, 0.0, 0.0, 0.0, 0.0, 0.0, 0.0, 0.0, 0.0, 0.0, 0.0, 0.0, 0.0, 0.0, 0.0, 0.0, 0.0, 0.0, 0.0, 0.0, 0.0, 0.0, 0.0, 0.0, 0.0, 0.0, 0.0, 0.0, 0.0, 0.0, 0.0, 0.0, 0.0, 0.0, 0.0, 0.0, 0.0, 0.0, 0.0, 0.0, 0.0, 0.0, 0.0, 0.0, 0.0, 0.0, 0.0, 0.0, 0.0, 0.0, 0.0, 0.0, 0.0, 0.0, 0.0, 0.0, 0.0, 0.0, 0.0, 0.0, 0.0, 0.0, 0.0, 0.0, 0.0, 0.0, 0.0, 0.0, 0.0, 0.0, 0.0, 0.0, 0.0, 0.0, 0.0, 0.0, 0.0, 0.0, 0.0, 0.0, 0.0, 0.0, 0.0, 0.0, 0.0, 0.0, 0.0, 0.0, 0.0, 0.0, 0.0, 0.0, 0.0, 0.0, 0.0, 0.0, 0.0, 0.0, 0.0, 0.0, 0.0, 0.0, 0.0, 0.0, 0.0, 0.0, 0.0, 0.0, 0.0, 0.0, 0.0, 0.0, 0.0, 0.0, 0.0, 0.0, 0.0, 0.0, 0.0, 0.0, 0.0, 0.0, 0.0, 0.0, 0.0, 0.0, 0.0, 0.0, 0.0, 0.0, 0.0, 0.0, 0.0, 0.0, 0.0, 0.0, 0.0, 0.0, 0.0, 0.0, 0.0, 0.0, 0.0, 0.0, 0.0, 0.0, 0.0, 0.0, 0.0, 0.0])
me_circle_013.materials.append(mat_material_001)
me_circle_013.update()
me_circle_014 = bpy.data.meshes.new('Circle.014')
me_circle_014.from_pydata([(0.4598, -1.11, -1.872), (0.4598, -1.11, -2.304), (0.6676, -0.9991, -2.304), (0.6676, -0.9991, -1.872), (0.2344, 1.179, -1.872), (0.2344, 1.179, -2.304), (-3.004e-09, 1.202, -2.304), (-3.004e-09, 1.202, -1.872), (-0.8497, 0.8497, -1.872), (-0.8497, 0.8497, -2.304), (-0.9991, 0.6676, -2.304), (-0.9991, 0.6676, -1.872), (0.2344, -1.179, -1.872), (0.2344, -1.179, -2.304), (0.4598, 1.11, -1.872), (0.4598, 1.11, -2.304), (-0.6676, 0.9991, -1.872), (-0.6676, 0.9991, -2.304), (-3.004e-09, -1.202, -1.872), (-3.004e-09, -1.202, -2.304), (0.6676, 0.9991, -1.872), (0.6676, 0.9991, -2.304), (-0.4598, 1.11, -1.872), (-0.4598, 1.11, -2.304), (-0.2344, -1.179, -1.872), (-0.2344, -1.179, -2.304), (0.8497, 0.8497, -1.872), (0.8497, 0.8497, -2.304), (-0.2344, 1.179, -1.872), (-0.2344, 1.179, -2.304), (-0.4598, -1.11, -1.872), (-0.4598, -1.11, -2.304), (0.9991, 0.6676, -1.872), (0.9991, 0.6676, -2.304), (-0.6676, -0.9991, -1.872), (-0.6676, -0.9991, -2.304), (1.11, 0.4598, -1.872), (1.11, 0.4598, -2.304), (-0.8497, -0.8497, -1.872), (-0.8497, -0.8497, -2.304), (1.179, 0.2344, -1.872), (1.179, 0.2344, -2.304), (-0.9991, -0.6676, -1.872), (-0.9991, -0.6676, -2.304), (1.202, 1.398e-07, -1.872), (1.202, 1.725e-07, -2.304), (-1.11, -0.4598, -1.872), (-1.11, -0.4598, -2.304), (1.179, -0.2344, -1.872), (1.179, -0.2344, -2.304), (-1.179, -0.2344, -1.872), (-1.179, -0.2344, -2.304), (1.11, -0.4598, -1.872), (1.11, -0.4598, -2.304), (-1.202, 1.398e-07, -1.872), (-1.202, 1.725e-07, -2.304), (0.9991, -0.6676, -1.872), (0.9991, -0.6676, -2.304), (-1.179, 0.2344, -1.872), (-1.179, 0.2344, -2.304), (0.8497, -0.8497, -1.872), (0.8497, -0.8497, -2.304), (-1.11, 0.4598, -1.872), (-1.11, 0.4598, -2.304)], [], [(62, 11, 10, 63), (60, 3, 2, 61), (58, 62, 63, 59), (56, 60, 61, 57), (54, 58, 59, 55), (52, 56, 57, 53), (50, 54, 55, 51), (48, 52, 53, 49), (46, 50, 51, 47), (44, 48, 49, 45), (42, 46, 47, 43), (40, 44, 45, 41), (38, 42, 43, 39), (36, 40, 41, 37), (34, 38, 39, 35), (32, 36, 37, 33), (30, 34, 35, 31), (28, 7, 6, 29), (26, 32, 33, 27), (24, 30, 31, 25), (22, 28, 29, 23), (20, 26, 27, 21), (18, 24, 25, 19), (16, 22, 23, 17), (14, 20, 21, 15), (12, 18, 19, 13), (8, 16, 17, 9), (4, 14, 15, 5), (0, 12, 13, 1), (11, 8, 9, 10), (7, 4, 5, 6), (3, 0, 1, 2), (10, 9, 17, 23, 29, 6, 5, 15, 21, 27, 33, 37, 41, 45, 49, 53, 57, 61, 2, 1, 13, 19, 25, 31, 35, 39, 43, 47, 51, 55, 59, 63), (11, 62, 58, 54, 50, 46, 42, 38, 34, 30, 24, 18, 12, 0, 3, 60, 56, 52, 48, 44, 40, 36, 32, 26, 20, 14, 4, 7, 28, 22, 16, 8)])
_uv = me_circle_014.uv_layers.new(name='UVMap')
_uv.uv.foreach_set('vector', [0.0, 0.0, 0.0, 0.0, 0.0, 0.0, 0.0, 0.0, 0.0, 0.0, 0.0, 0.0, 0.0, 0.0, 0.0, 0.0, 0.0, 0.0, 0.0, 0.0, 0.0, 0.0, 0.0, 0.0, 0.0, 0.0, 0.0, 0.0, 0.0, 0.0, 0.0, 0.0, 0.0, 0.0, 0.0, 0.0, 0.0, 0.0, 0.0, 0.0, 0.0, 0.0, 0.0, 0.0, 0.0, 0.0, 0.0, 0.0, 0.0, 0.0, 0.0, 0.0, 0.0, 0.0, 0.0, 0.0, 0.0, 0.0, 0.0, 0.0, 0.0, 0.0, 0.0, 0.0, 0.0, 0.0, 0.0, 0.0, 0.0, 0.0, 0.0, 0.0, 0.0, 0.0, 0.0, 0.0, 0.0, 0.0, 0.0, 0.0, 0.0, 0.0, 0.0, 0.0, 0.0, 0.0, 0.0, 0.0, 0.0, 0.0, 0.0, 0.0, 0.0, 0.0, 0.0, 0.0, 0.0, 0.0, 0.0, 0.0, 0.0, 0.0, 0.0, 0.0, 0.0, 0.0, 0.0, 0.0, 0.0, 0.0, 0.0, 0.0, 0.0, 0.0, 0.0, 0.0, 0.0, 0.0, 0.0, 0.0, 0.0, 0.0, 0.0, 0.0, 0.0, 0.0, 0.0, 0.0, 0.0, 0.0, 0.0, 0.0, 0.0, 0.0, 0.0, 0.0, 0.0, 0.0, 0.0, 0.0, 0.0, 0.0, 0.0, 0.0, 0.0, 0.0, 0.0, 0.0, 0.0, 0.0, 0.0, 0.0, 0.0, 0.0, 0.0, 0.0, 0.0, 0.0, 0.0, 0.0, 0.0, 0.0, 0.0, 0.0, 0.0, 0.0, 0.0, 0.0, 0.0, 0.0, 0.0, 0.0, 0.0, 0.0, 0.0, 0.0, 0.0, 0.0, 0.0, 0.0, 0.0, 0.0, 0.0, 0.0, 0.0, 0.0, 0.0, 0.0, 0.0, 0.0, 0.0, 0.0, 0.0, 0.0, 0.0, 0.0, 0.0, 0.0, 0.0, 0.0, 0.0, 0.0, 0.0, 0.0, 0.0, 0.0, 0.0, 0.0, 0.0, 0.0, 0.0, 0.0, 0.0, 0.0, 0.0, 0.0, 0.0, 0.0, 0.0, 0.0, 0.0, 0.0, 0.0, 0.0, 0.0, 0.0, 0.0, 0.0, 0.0, 0.0, 0.0, 0.0, 0.0, 0.0, 0.0, 0.0, 0.0, 0.0, 0.0, 0.0, 0.0, 0.0, 0.0, 0.0, 0.0, 0.0, 0.0, 0.0, 0.0, 0.0, 0.0, 0.0, 0.0, 0.0, 0.0, 0.0, 0.0, 0.0, 0.0, 0.0, 0.0, 0.0, 0.0, 0.0, 0.0, 0.0, 0.0, 0.0, 0.0, 0.0, 0.0, 0.0, 0.0, 0.0, 0.0, 0.0, 0.0, 0.0, 0.0, 0.0, 0.0, 0.0, 0.0, 0.0, 0.0, 0.0, 0.0, 0.0, 0.0, 0.0, 0.0, 0.0, 0.0, 0.0, 0.0, 0.0, 0.0, 0.0, 0.0, 0.0, 0.0, 0.0, 0.0, 0.0, 0.0, 0.0, 0.0, 0.0, 0.0, 0.0, 0.0, 0.0, 0.0, 0.0, 0.0, 0.0, 0.0, 0.0, 0.0, 0.0, 0.0, 0.0, 0.0, 0.0, 0.0, 0.0, 0.0, 0.0, 0.0, 0.0, 0.0, 0.0, 0.0, 0.0, 0.0, 0.0, 0.0, 0.0, 0.0, 0.0, 0.0, 0.0, 0.0, 0.0, 0.0, 0.0, 0.0, 0.0, 0.0, 0.0, 0.0, 0.0, 0.0, 0.0, 0.0, 0.0, 0.0, 0.0, 0.0, 0.0, 0.0, 0.0, 0.0, 0.0, 0.0, 0.0, 0.0, 0.0, 0.0, 0.0, 0.0, 0.0, 0.0, 0.0, 0.0, 0.0, 0.0, 0.0, 0.0, 0.0, 0.0, 0.0, 0.0, 0.0])
me_circle_014.materials.append(mat_material_001)
me_circle_014.update()
me_circle_015 = bpy.data.meshes.new('Circle.015')
me_circle_015.from_pydata([(0.4598, -1.11, -1.44), (0.4598, -1.11, -1.872), (0.6676, -0.9991, -1.872), (0.6676, -0.9991, -1.44), (0.2344, 1.179, -1.44), (0.2344, 1.179, -1.872), (-3.004e-09, 1.202, -1.872), (-3.004e-09, 1.202, -1.44), (-0.8497, 0.8497, -1.44), (-0.8497, 0.8497, -1.872), (-0.9991, 0.6676, -1.872), (-0.9991, 0.6676, -1.44), (0.2344, -1.179, -1.44), (0.2344, -1.179, -1.872), (0.4598, 1.11, -1.44), (0.4598, 1.11, -1.872), (-0.6676, 0.9991, -1.44), (-0.6676, 0.9991, -1.872), (-3.004e-09, -1.202, -1.44), (-3.004e-09, -1.202, -1.872), (0.6676, 0.9991, -1.44), (0.6676, 0.9991, -1.872), (-0.4598, 1.11, -1.44), (-0.4598, 1.11, -1.872), (-0.2344, -1.179, -1.44), (-0.2344, -1.179, -1.872), (0.8497, 0.8497, -1.44), (0.8497, 0.8497, -1.872), (-0.2344, 1.179, -1.44), (-0.2344, 1.179, -1.872), (-0.4598, -1.11, -1.44), (-0.4598, -1.11, -1.872), (0.9991, 0.6676, -1.44), (0.9991, 0.6676, -1.872), (-0.6676, -0.9991, -1.44), (-0.6676, -0.9991, -1.872), (1.11, 0.4598, -1.44), (1.11, 0.4598, -1.872), (-0.8497, -0.8497, -1.44), (-0.8497, -0.8497, -1.872), (1.179, 0.2344, -1.44), (1.179, 0.2344, -1.872), (-0.9991, -0.6676, -1.44), (-0.9991, -0.6676, -1.872), (1.202, 1.072e-07, -1.44), (1.202, 1.398e-07, -1.872), (-1.11, -0.4598, -1.44), (-1.11, -0.4598, -1.872), (1.179, -0.2344, -1.44), (1.179, -0.2344, -1.872), (-1.179, -0.2344, -1.44), (-1.179, -0.2344, -1.872), (1.11, -0.4598, -1.44), (1.11, -0.4598, -1.872), (-1.202, 1.072e-07, -1.44), (-1.202, 1.398e-07, -1.872), (0.9991, -0.6676, -1.44), (0.9991, -0.6676, -1.872), (-1.179, 0.2344, -1.44), (-1.179, 0.2344, -1.872), (0.8497, -0.8497, -1.44), (0.8497, -0.8497, -1.872), (-1.11, 0.4598, -1.44), (-1.11, 0.4598, -1.872)], [], [(62, 11, 10, 63), (60, 3, 2, 61), (58, 62, 63, 59), (56, 60, 61, 57), (54, 58, 59, 55), (52, 56, 57, 53), (50, 54, 55, 51), (48, 52, 53, 49), (46, 50, 51, 47), (44, 48, 49, 45), (42, 46, 47, 43), (40, 44, 45, 41), (38, 42, 43, 39), (36, 40, 41, 37), (34, 38, 39, 35), (32, 36, 37, 33), (30, 34, 35, 31), (28, 7, 6, 29), (26, 32, 33, 27), (24, 30, 31, 25), (22, 28, 29, 23), (20, 26, 27, 21), (18, 24, 25, 19), (16, 22, 23, 17), (14, 20, 21, 15), (12, 18, 19, 13), (8, 16, 17, 9), (4, 14, 15, 5), (0, 12, 13, 1), (11, 8, 9, 10), (7, 4, 5, 6), (3, 0, 1, 2), (10, 9, 17, 23, 29, 6, 5, 15, 21, 27, 33, 37, 41, 45, 49, 53, 57, 61, 2, 1, 13, 19, 25, 31, 35, 39, 43, 47, 51, 55, 59, 63), (11, 62, 58, 54, 50, 46, 42, 38, 34, 30, 24, 18, 12, 0, 3, 60, 56, 52, 48, 44, 40, 36, 32, 26, 20, 14, 4, 7, 28, 22, 16, 8)])
_uv = me_circle_015.uv_layers.new(name='UVMap')
_uv.uv.foreach_set('vector', [0.0, 0.0, 0.0, 0.0, 0.0, 0.0, 0.0, 0.0, 0.0, 0.0, 0.0, 0.0, 0.0, 0.0, 0.0, 0.0, 0.0, 0.0, 0.0, 0.0, 0.0, 0.0, 0.0, 0.0, 0.0, 0.0, 0.0, 0.0, 0.0, 0.0, 0.0, 0.0, 0.0, 0.0, 0.0, 0.0, 0.0, 0.0, 0.0, 0.0, 0.0, 0.0, 0.0, 0.0, 0.0, 0.0, 0.0, 0.0, 0.0, 0.0, 0.0, 0.0, 0.0, 0.0, 0.0, 0.0, 0.0, 0.0, 0.0, 0.0, 0.0, 0.0, 0.0, 0.0, 0.0, 0.0, 0.0, 0.0, 0.0, 0.0, 0.0, 0.0, 0.0, 0.0, 0.0, 0.0, 0.0, 0.0, 0.0, 0.0, 0.0, 0.0, 0.0, 0.0, 0.0, 0.0, 0.0, 0.0, 0.0, 0.0, 0.0, 0.0, 0.0, 0.0, 0.0, 0.0, 0.0, 0.0, 0.0, 0.0, 0.0, 0.0, 0.0, 0.0, 0.0, 0.0, 0.0, 0.0, 0.0, 0.0, 0.0, 0.0, 0.0, 0.0, 0.0, 0.0, 0.0, 0.0, 0.0, 0.0, 0.0, 0.0, 0.0, 0.0, 0.0, 0.0, 0.0, 0.0, 0.0, 0.0, 0.0, 0.0, 0.0, 0.0, 0.0, 0.0, 0.0, 0.0, 0.0, 0.0, 0.0, 0.0, 0.0, 0.0, 0.0, 0.0, 0.0, 0.0, 0.0, 0.0, 0.0, 0.0, 0.0, 0.0, 0.0, 0.0, 0.0, 0.0, 0.0, 0.0, 0.0, 0.0, 0.0, 0.0, 0.0, 0.0, 0.0, 0.0, 0.0, 0.0, 0.0, 0.0, 0.0, 0.0, 0.0, 0.0, 0.0, 0.0, 0.0, 0.0, 0.0, 0.0, 0.0, 0.0, 0.0, 0.0, 0.0, 0.0, 0.0, 0.0, 0.0, 0.0, 0.0, 0.0, 0.0, 0.0, 0.0, 0.0, 0.0, 0.0, 0.0, 0.0, 0.0, 0.0, 0.0, 0.0, 0.0, 0.0, 0.0, 0.0, 0.0, 0.0, 0.0, 0.0, 0.0, 0.0, 0.0, 0.0, 0.0, 0.0, 0.0, 0.0, 0.0, 0.0, 0.0, 0.0, 0.0, 0.0, 0.0, 0.0, 0.0, 0.0, 0.0, 0.0, 0.0, 0.0, 0.0, 0.0, 0.0, 0.0, 0.0, 0.0, 0.0, 0.0, 0.0, 0.0, 0.0, 0.0, 0.0, 0.0, 0.0, 0.0, 0.0, 0.0, 0.0, 0.0, 0.0, 0.0, 0.0, 0.0, 0.0, 0.0, 0.0, 0.0, 0.0, 0.0, 0.0, 0.0, 0.0, 0.0, 0.0, 0.0, 0.0, 0.0, 0.0, 0.0, 0.0, 0.0, 0.0, 0.0, 0.0, 0.0, 0.0, 0.0, 0.0, 0.0, 0.0, 0.0, 0.0, 0.0, 0.0, 0.0, 0.0, 0.0, 0.0, 0.0, 0.0, 0.0, 0.0, 0.0, 0.0, 0.0, 0.0, 0.0, 0.0, 0.0, 0.0, 0.0, 0.0, 0.0, 0.0, 0.0, 0.0, 0.0, 0.0, 0.0, 0.0, 0.0, 0.0, 0.0, 0.0, 0.0, 0.0, 0.0, 0.0, 0.0, 0.0, 0.0, 0.0, 0.0, 0.0, 0.0, 0.0, 0.0, 0.0, 0.0, 0.0, 0.0, 0.0, 0.0, 0.0, 0.0, 0.0, 0.0, 0.0, 0.0, 0.0, 0.0, 0.0, 0.0, 0.0, 0.0, 0.0, 0.0, 0.0, 0.0, 0.0, 0.0, 0.0, 0.0, 0.0, 0.0, 0.0, 0.0, 0.0, 0.0, 0.0, 0.0, 0.0, 0.0, 0.0, 0.0, 0.0, 0.0, 0.0, 0.0, 0.0, 0.0, 0.0, 0.0, 0.0, 0.0, 0.0, 0.0])
me_circle_015.materials.append(mat_material_001)
me_circle_015.update()
me_circle_016 = bpy.data.meshes.new('Circle.016')
me_circle_016.from_pydata([(0.4598, 1.11, -1.008), (0.6676, 0.9991, -1.008), (0.8497, 0.8497, -1.008), (0.9991, 0.6676, -1.008), (1.11, 0.4598, -1.008), (1.179, 0.2344, -1.008), (1.202, 7.458e-08, -1.008), (1.179, -0.2344, -1.008), (1.11, -0.4598, -1.008), (0.9991, -0.6676, -1.008), (0.8497, -0.8497, -1.008), (0.6676, -0.9991, -1.008), (0.4598, -1.11, -1.008), (0.2344, -1.179, -1.008), (-3.004e-09, -1.202, -1.008), (-0.2344, -1.179, -1.008), (-0.4598, -1.11, -1.008), (-0.6676, -0.9991, -1.008), (-0.8497, -0.8497, -1.008), (-0.9991, -0.6676, -1.008), (-1.11, -0.4598, -1.008), (-1.179, -0.2344, -1.008), (-1.202, 7.458e-08, -1.008), (-1.179, 0.2344, -1.008), (-1.11, 0.4598, -1.008), (-0.9991, 0.6676, -1.008), (-0.8497, 0.8497, -1.008), (-0.6676, 0.9991, -1.008), (-0.4598, 1.11, -1.008), (-0.2344, 1.179, -1.008), (-3.004e-09, 1.202, -1.008), (0.2344, 1.179, -1.008), (0.4598, -1.11, -1.44), (0.6676, -0.9991, -1.44), (0.2344, 1.179, -1.44), (-3.004e-09, 1.202, -1.44), (-0.8497, 0.8497, -1.44), (-0.9991, 0.6676, -1.44), (0.2344, -1.179, -1.44), (0.4598, 1.11, -1.44), (-0.6676, 0.9991, -1.44), (-3.004e-09, -1.202, -1.44), (0.6676, 0.9991, -1.44), (-0.4598, 1.11, -1.44), (-0.2344, -1.179, -1.44), (0.8497, 0.8497, -1.44), (-0.2344, 1.179, -1.44), (-0.4598, -1.11, -1.44), (0.9991, 0.6676, -1.44), (-0.6676, -0.9991, -1.44), (1.11, 0.4598, -1.44), (-0.8497, -0.8497, -1.44), (1.179, 0.2344, -1.44), (-0.9991, -0.6676, -1.44), (1.202, 1.072e-07, -1.44), (-1.11, -0.4598, -1.44), (1.179, -0.2344, -1.44), (-1.179, -0.2344, -1.44), (1.11, -0.4598, -1.44), (-1.202, 1.072e-07, -1.44), (0.9991, -0.6676, -1.44), (-1.179, 0.2344, -1.44), (0.8497, -0.8497, -1.44), (-1.11, 0.4598, -1.44)], [], [(24, 25, 37, 63), (10, 11, 33, 62), (23, 24, 63, 61), (9, 10, 62, 60), (22, 23, 61, 59), (8, 9, 60, 58), (21, 22, 59, 57), (7, 8, 58, 56), (20, 21, 57, 55), (6, 7, 56, 54), (19, 20, 55, 53), (5, 6, 54, 52), (18, 19, 53, 51), (4, 5, 52, 50), (17, 18, 51, 49), (3, 4, 50, 48), (16, 17, 49, 47), (29, 30, 35, 46), (2, 3, 48, 45), (15, 16, 47, 44), (28, 29, 46, 43), (1, 2, 45, 42), (14, 15, 44, 41), (27, 28, 43, 40), (0, 1, 42, 39), (13, 14, 41, 38), (26, 27, 40, 36), (31, 0, 39, 34), (12, 13, 38, 32), (25, 26, 36, 37), (30, 31, 34, 35), (11, 12, 32, 33), (37, 36, 40, 43, 46, 35, 34, 39, 42, 45, 48, 50, 52, 54, 56, 58, 60, 62, 33, 32, 38, 41, 44, 47, 49, 51, 53, 55, 57, 59, 61, 63), (30, 29, 28, 27, 26, 25, 24, 23, 22, 21, 20, 19, 18, 17, 16, 15, 14, 13, 12, 11, 10, 9, 8, 7, 6, 5, 4, 3, 2, 1, 0, 31)])
_uv = me_circle_016.uv_layers.new(name='UVMap')
_uv.uv.foreach_set('vector', [0.0, 0.0, 0.0, 0.0, 0.0, 0.0, 0.0, 0.0, 0.0, 0.0, 0.0, 0.0, 0.0, 0.0, 0.0, 0.0, 0.0, 0.0, 0.0, 0.0, 0.0, 0.0, 0.0, 0.0, 0.0, 0.0, 0.0, 0.0, 0.0, 0.0, 0.0, 0.0, 0.0, 0.0, 0.0, 0.0, 0.0, 0.0, 0.0, 0.0, 0.0, 0.0, 0.0, 0.0, 0.0, 0.0, 0.0, 0.0, 0.0, 0.0, 0.0, 0.0, 0.0, 0.0, 0.0, 0.0, 0.0, 0.0, 0.0, 0.0, 0.0, 0.0, 0.0, 0.0, 0.0, 0.0, 0.0, 0.0, 0.0, 0.0, 0.0, 0.0, 0.0, 0.0, 0.0, 0.0, 0.0, 0.0, 0.0, 0.0, 0.0, 0.0, 0.0, 0.0, 0.0, 0.0, 0.0, 0.0, 0.0, 0.0, 0.0, 0.0, 0.0, 0.0, 0.0, 0.0, 0.0, 0.0, 0.0, 0.0, 0.0, 0.0, 0.0, 0.0, 0.0, 0.0, 0.0, 0.0, 0.0, 0.0, 0.0, 0.0, 0.0, 0.0, 0.0, 0.0, 0.0, 0.0, 0.0, 0.0, 0.0, 0.0, 0.0, 0.0, 0.0, 0.0, 0.0, 0.0, 0.0, 0.0, 0.0, 0.0, 0.0, 0.0, 0.0, 0.0, 0.0, 0.0, 0.0, 0.0, 0.0, 0.0, 0.0, 0.0, 0.0, 0.0, 0.0, 0.0, 0.0, 0.0, 0.0, 0.0, 0.0, 0.0, 0.0, 0.0, 0.0, 0.0, 0.0, 0.0, 0.0, 0.0, 0.0, 0.0, 0.0, 0.0, 0.0, 0.0, 0.0, 0.0, 0.0, 0.0, 0.0, 0.0, 0.0, 0.0, 0.0, 0.0, 0.0, 0.0, 0.0, 0.0, 0.0, 0.0, 0.0, 0.0, 0.0, 0.0, 0.0, 0.0, 0.0, 0.0, 0.0, 0.0, 0.0, 0.0, 0.0, 0.0, 0.0, 0.0, 0.0, 0.0, 0.0, 0.0, 0.0, 0.0, 0.0, 0.0, 0.0, 0.0, 0.0, 0.0, 0.0, 0.0, 0.0, 0.0, 0.0, 0.0, 0.0, 0.0, 0.0, 0.0, 0.0, 0.0, 0.0, 0.0, 0.0, 0.0, 0.0, 0.0, 0.0, 0.0, 0.0, 0.0, 0.0, 0.0, 0.0, 0.0, 0.0, 0.0, 0.0, 0.0, 0.0, 0.0, 0.0, 0.0, 0.0, 0.0, 0.0, 0.0, 0.0, 0.0, 0.0, 0.0, 0.0, 0.0, 0.0, 0.0, 0.0, 0.0, 0.0, 0.0, 0.0, 0.0, 0.0, 0.0, 0.0, 0.0, 0.0, 0.0, 0.0, 0.0, 0.0, 0.0, 0.0, 0.0, 0.0, 0.0, 0.0, 0.0, 0.0, 0.0, 0.0, 0.0, 0.0, 0.0, 0.0, 0.0, 0.0, 0.0, 0.0, 0.0, 0.0, 0.0, 0.0, 0.0, 0.0, 0.0, 0.0, 0.0, 0.0, 0.0, 0.0, 0.0, 0.0, 0.0, 0.0, 0.0, 0.0, 0.0, 0.0, 0.0, 0.0, 0.0, 0.0, 0.0, 0.0, 0.0, 0.0, 0.0, 0.0, 0.0, 0.0, 0.0, 0.0, 0.0, 0.0, 0.0, 0.0, 0.0, 0.0, 0.0, 0.0, 0.0, 0.0, 0.0, 0.0, 0.0, 0.0, 0.0, 0.0, 0.0, 0.0, 0.0, 0.0, 0.0, 0.0, 0.0, 0.0, 0.0, 0.0, 0.0, 0.0, 0.0, 0.0, 0.0, 0.0, 0.0, 0.0, 0.0, 0.0, 0.0, 0.0, 0.0, 0.0, 0.0, 0.0, 0.0, 0.0, 0.0, 0.0, 0.0, 0.0, 0.0, 0.0, 0.0, 0.0, 0.0, 0.0, 0.0, 0.0, 0.0, 0.0, 0.0])
me_circle_016.materials.append(mat_material_001)
me_circle_016.update()
me_circle_017 = bpy.data.meshes.new('Circle.017')
me_circle_017.from_pydata([(0.4598, 1.11, -1.008), (0.6676, 0.9991, -1.008), (0.8497, 0.8497, -1.008), (0.9991, 0.6676, -1.008), (1.11, 0.4598, -1.008), (1.179, 0.2344, -1.008), (1.202, 7.458e-08, -1.008), (1.179, -0.2344, -1.008), (1.11, -0.4598, -1.008), (0.9991, -0.6676, -1.008), (0.8497, -0.8497, -1.008), (0.6676, -0.9991, -1.008), (0.4598, -1.11, -1.008), (0.2344, -1.179, -1.008), (-3.004e-09, -1.202, -1.008), (-0.2344, -1.179, -1.008), (-0.4598, -1.11, -1.008), (-0.6676, -0.9991, -1.008), (-0.8497, -0.8497, -1.008), (-0.9991, -0.6676, -1.008), (-1.11, -0.4598, -1.008), (-1.179, -0.2344, -1.008), (-1.202, 7.458e-08, -1.008), (-1.179, 0.2344, -1.008), (-1.11, 0.4598, -1.008), (-0.9991, 0.6676, -1.008), (-0.8497, 0.8497, -1.008), (-0.6676, 0.9991, -1.008), (-0.4598, 1.11, -1.008), (-0.2344, 1.179, -1.008), (-3.004e-09, 1.202, -1.008), (0.2344, 1.179, -1.008), (0.6296, -0.9423, -0.6664), (-0.9423, 0.6296, -0.6664), (0.4337, -1.047, -0.6664), (0.2211, 1.112, -0.6664), (-0.8014, 0.8014, -0.6664), (0.2211, -1.112, -0.6664), (0.4337, 1.047, -0.6664), (-0.6296, 0.9423, -0.6664), (-1.987e-09, -1.133, -0.6664), (0.6296, 0.9423, -0.6664), (-0.4337, 1.047, -0.6664), (-0.2211, -1.112, -0.6664), (0.8014, 0.8014, -0.6664), (-0.2211, 1.112, -0.6664), (-1.987e-09, 1.133, -0.6664), (-0.4337, -1.047, -0.6664), (0.9423, 0.6296, -0.6664), (-0.6296, -0.9423, -0.6664), (1.047, 0.4337, -0.6664), (-0.8014, -0.8014, -0.6664), (1.112, 0.2211, -0.6664), (-0.9423, -0.6296, -0.6664), (1.133, 4.932e-08, -0.6664), (-1.047, -0.4337, -0.6664), (1.112, -0.2211, -0.6664), (-1.112, -0.2211, -0.6664), (1.047, -0.4337, -0.6664), (-1.133, 4.932e-08, -0.6664), (0.9423, -0.6296, -0.6664), (0.8014, -0.8014, -0.6664), (-1.112, 0.2211, -0.6664), (-1.047, 0.4337, -0.6664)], [], [(62, 63, 24, 23), (32, 34, 12, 11), (46, 35, 31, 30), (33, 36, 26, 25), (34, 37, 13, 12), (35, 38, 0, 31), (36, 39, 27, 26), (37, 40, 14, 13), (38, 41, 1, 0), (39, 42, 28, 27), (40, 43, 15, 14), (41, 44, 2, 1), (42, 45, 29, 28), (43, 47, 16, 15), (44, 48, 3, 2), (45, 46, 30, 29), (47, 49, 17, 16), (48, 50, 4, 3), (49, 51, 18, 17), (50, 52, 5, 4), (51, 53, 19, 18), (52, 54, 6, 5), (53, 55, 20, 19), (54, 56, 7, 6), (55, 57, 21, 20), (56, 58, 8, 7), (57, 59, 22, 21), (58, 60, 9, 8), (59, 62, 23, 22), (60, 61, 10, 9), (63, 33, 25, 24), (61, 32, 11, 10), (30, 31, 0, 1, 2, 3, 4, 5, 6, 7, 8, 9, 10, 11, 12, 13, 14, 15, 16, 17, 18, 19, 20, 21, 22, 23, 24, 25, 26, 27, 28, 29), (32, 61, 60, 58, 56, 54, 52, 50, 48, 44, 41, 38, 35, 46, 45, 42, 39, 36, 33, 63, 62, 59, 57, 55, 53, 51, 49, 47, 43, 40, 37, 34)])
_uv = me_circle_017.uv_layers.new(name='UVMap')
_uv.uv.foreach_set('vector', [0.0, 0.0, 0.0, 0.0, 0.0, 0.0, 0.0, 0.0, 0.0, 0.0, 0.0, 0.0, 0.0, 0.0, 0.0, 0.0, 0.0, 0.0, 0.0, 0.0, 0.0, 0.0, 0.0, 0.0, 0.0, 0.0, 0.0, 0.0, 0.0, 0.0, 0.0, 0.0, 0.0, 0.0, 0.0, 0.0, 0.0, 0.0, 0.0, 0.0, 0.0, 0.0, 0.0, 0.0, 0.0, 0.0, 0.0, 0.0, 0.0, 0.0, 0.0, 0.0, 0.0, 0.0, 0.0, 0.0, 0.0, 0.0, 0.0, 0.0, 0.0, 0.0, 0.0, 0.0, 0.0, 0.0, 0.0, 0.0, 0.0, 0.0, 0.0, 0.0, 0.0, 0.0, 0.0, 0.0, 0.0, 0.0, 0.0, 0.0, 0.0, 0.0, 0.0, 0.0, 0.0, 0.0, 0.0, 0.0, 0.0, 0.0, 0.0, 0.0, 0.0, 0.0, 0.0, 0.0, 0.0, 0.0, 0.0, 0.0, 0.0, 0.0, 0.0, 0.0, 0.0, 0.0, 0.0, 0.0, 0.0, 0.0, 0.0, 0.0, 0.0, 0.0, 0.0, 0.0, 0.0, 0.0, 0.0, 0.0, 0.0, 0.0, 0.0, 0.0, 0.0, 0.0, 0.0, 0.0, 0.0, 0.0, 0.0, 0.0, 0.0, 0.0, 0.0, 0.0, 0.0, 0.0, 0.0, 0.0, 0.0, 0.0, 0.0, 0.0, 0.0, 0.0, 0.0, 0.0, 0.0, 0.0, 0.0, 0.0, 0.0, 0.0, 0.0, 0.0, 0.0, 0.0, 0.0, 0.0, 0.0, 0.0, 0.0, 0.0, 0.0, 0.0, 0.0, 0.0, 0.0, 0.0, 0.0, 0.0, 0.0, 0.0, 0.0, 0.0, 0.0, 0.0, 0.0, 0.0, 0.0, 0.0, 0.0, 0.0, 0.0, 0.0, 0.0, 0.0, 0.0, 0.0, 0.0, 0.0, 0.0, 0.0, 0.0, 0.0, 0.0, 0.0, 0.0, 0.0, 0.0, 0.0, 0.0, 0.0, 0.0, 0.0, 0.0, 0.0, 0.0, 0.0, 0.0, 0.0, 0.0, 0.0, 0.0, 0.0, 0.0, 0.0, 0.0, 0.0, 0.0, 0.0, 0.0, 0.0, 0.0, 0.0, 0.0, 0.0, 0.0, 0.0, 0.0, 0.0, 0.0, 0.0, 0.0, 0.0, 0.0, 0.0, 0.0, 0.0, 0.0, 0.0, 0.0, 0.0, 0.0, 0.0, 0.0, 0.0, 0.0, 0.0, 0.0, 0.0, 0.0, 0.0, 0.0, 0.0, 0.0, 0.0, 0.0, 0.0, 0.0, 0.0, 0.0, 0.0, 0.0, 0.0, 0.0, 0.0, 0.0, 0.0, 0.0, 0.0, 0.0, 0.0, 0.0, 0.0, 0.0, 0.0, 0.0, 0.0, 0.0, 0.0, 0.0, 0.0, 0.0, 0.0, 0.0, 0.0, 0.0, 0.0, 0.0, 0.0, 0.0, 0.0, 0.0, 0.0, 0.0, 0.0, 0.0, 0.0, 0.0, 0.0, 0.0, 0.0, 0.0, 0.0, 0.0, 0.0, 0.0, 0.0, 0.0, 0.0, 0.0, 0.0, 0.0, 0.0, 0.0, 0.0, 0.0, 0.0, 0.0, 0.0, 0.0, 0.0, 0.0, 0.0, 0.0, 0.0, 0.0, 0.0, 0.0, 0.0, 0.0, 0.0, 0.0, 0.0, 0.0, 0.0, 0.0, 0.0, 0.0, 0.0, 0.0, 0.0, 0.0, 0.0, 0.0, 0.0, 0.0, 0.0, 0.0, 0.0, 0.0, 0.0, 0.0, 0.0, 0.0, 0.0, 0.0, 0.0, 0.0, 0.0, 0.0, 0.0, 0.0, 0.0, 0.0, 0.0, 0.0, 0.0, 0.0, 0.0, 0.0, 0.0, 0.0, 0.0, 0.0, 0.0, 0.0, 0.0, 0.0, 0.0, 0.0, 0.0])
me_circle_017.materials.append(mat_material_001)
me_circle_017.update()
me_circle_018 = bpy.data.meshes.new('Circle.018')
me_circle_018.from_pydata([(0.6296, -0.9423, -0.6664), (0.5923, -0.8864, -0.3305), (-0.9423, 0.6296, -0.6664), (-0.8864, 0.5923, -0.3305), (0.4337, -1.047, -0.6664), (0.408, -0.985, -0.3305), (0.2211, 1.112, -0.6664), (0.208, 1.046, -0.3305), (-0.8014, 0.8014, -0.6664), (-0.7539, 0.7539, -0.3305), (0.2211, -1.112, -0.6664), (0.208, -1.046, -0.3305), (0.4337, 1.047, -0.6664), (0.408, 0.985, -0.3305), (-0.6296, 0.9423, -0.6664), (-0.5923, 0.8864, -0.3305), (-1.987e-09, -1.133, -0.6664), (-9.852e-10, -1.066, -0.3305), (0.6296, 0.9423, -0.6664), (0.5923, 0.8864, -0.3305), (-0.4337, 1.047, -0.6664), (-0.408, 0.985, -0.3305), (-0.2211, -1.112, -0.6664), (-0.208, -1.046, -0.3305), (0.8014, 0.8014, -0.6664), (0.7539, 0.7539, -0.3305), (-0.2211, 1.112, -0.6664), (-0.208, 1.046, -0.3305), (-9.852e-10, 1.066, -0.3305), (-1.987e-09, 1.133, -0.6664), (-0.4337, -1.047, -0.6664), (-0.408, -0.985, -0.3305), (0.9423, 0.6296, -0.6664), (0.8864, 0.5923, -0.3305), (-0.6296, -0.9423, -0.6664), (-0.5923, -0.8864, -0.3305), (1.047, 0.4337, -0.6664), (0.985, 0.408, -0.3305), (-0.8014, -0.8014, -0.6664), (-0.7539, -0.7539, -0.3305), (1.112, 0.2211, -0.6664), (1.046, 0.208, -0.3305), (-0.9423, -0.6296, -0.6664), (-0.8864, -0.5923, -0.3305), (1.133, 4.932e-08, -0.6664), (1.066, 2.446e-08, -0.3305), (-1.047, -0.4337, -0.6664), (-0.985, -0.408, -0.3305), (1.112, -0.2211, -0.6664), (1.046, -0.208, -0.3305), (-1.112, -0.2211, -0.6664), (-1.046, -0.208, -0.3305), (1.047, -0.4337, -0.6664), (0.985, -0.408, -0.3305), (-1.133, 4.932e-08, -0.6664), (-1.066, 2.446e-08, -0.3305), (0.9423, -0.6296, -0.6664), (0.8864, -0.5923, -0.3305), (0.7539, -0.7539, -0.3305), (0.8014, -0.8014, -0.6664), (-1.112, 0.2211, -0.6664), (-1.046, 0.208, -0.3305), (-0.985, 0.408, -0.3305), (-1.047, 0.4337, -0.6664)], [], [(58, 1, 0, 59), (62, 3, 2, 63), (57, 58, 59, 56), (55, 61, 60, 54), (53, 57, 56, 52), (51, 55, 54, 50), (49, 53, 52, 48), (47, 51, 50, 46), (45, 49, 48, 44), (43, 47, 46, 42), (41, 45, 44, 40), (39, 43, 42, 38), (37, 41, 40, 36), (35, 39, 38, 34), (33, 37, 36, 32), (31, 35, 34, 30), (27, 28, 29, 26), (25, 33, 32, 24), (23, 31, 30, 22), (21, 27, 26, 20), (19, 25, 24, 18), (17, 23, 22, 16), (15, 21, 20, 14), (13, 19, 18, 12), (11, 17, 16, 10), (9, 15, 14, 8), (7, 13, 12, 6), (5, 11, 10, 4), (3, 9, 8, 2), (28, 7, 6, 29), (1, 5, 4, 0), (61, 62, 63, 60), (0, 4, 10, 16, 22, 30, 34, 38, 42, 46, 50, 54, 60, 63, 2, 8, 14, 20, 26, 29, 6, 12, 18, 24, 32, 36, 40, 44, 48, 52, 56, 59), (1, 58, 57, 53, 49, 45, 41, 37, 33, 25, 19, 13, 7, 28, 27, 21, 15, 9, 3, 62, 61, 55, 51, 47, 43, 39, 35, 31, 23, 17, 11, 5)])
_uv = me_circle_018.uv_layers.new(name='UVMap')
_uv.uv.foreach_set('vector', [0.0, 0.0, 0.0, 0.0, 0.0, 0.0, 0.0, 0.0, 0.0, 0.0, 0.0, 0.0, 0.0, 0.0, 0.0, 0.0, 0.0, 0.0, 0.0, 0.0, 0.0, 0.0, 0.0, 0.0, 0.0, 0.0, 0.0, 0.0, 0.0, 0.0, 0.0, 0.0, 0.0, 0.0, 0.0, 0.0, 0.0, 0.0, 0.0, 0.0, 0.0, 0.0, 0.0, 0.0, 0.0, 0.0, 0.0, 0.0, 0.0, 0.0, 0.0, 0.0, 0.0, 0.0, 0.0, 0.0, 0.0, 0.0, 0.0, 0.0, 0.0, 0.0, 0.0, 0.0, 0.0, 0.0, 0.0, 0.0, 0.0, 0.0, 0.0, 0.0, 0.0, 0.0, 0.0, 0.0, 0.0, 0.0, 0.0, 0.0, 0.0, 0.0, 0.0, 0.0, 0.0, 0.0, 0.0, 0.0, 0.0, 0.0, 0.0, 0.0, 0.0, 0.0, 0.0, 0.0, 0.0, 0.0, 0.0, 0.0, 0.0, 0.0, 0.0, 0.0, 0.0, 0.0, 0.0, 0.0, 0.0, 0.0, 0.0, 0.0, 0.0, 0.0, 0.0, 0.0, 0.0, 0.0, 0.0, 0.0, 0.0, 0.0, 0.0, 0.0, 0.0, 0.0, 0.0, 0.0, 0.0, 0.0, 0.0, 0.0, 0.0, 0.0, 0.0, 0.0, 0.0, 0.0, 0.0, 0.0, 0.0, 0.0, 0.0, 0.0, 0.0, 0.0, 0.0, 0.0, 0.0, 0.0, 0.0, 0.0, 0.0, 0.0, 0.0, 0.0, 0.0, 0.0, 0.0, 0.0, 0.0, 0.0, 0.0, 0.0, 0.0, 0.0, 0.0, 0.0, 0.0, 0.0, 0.0, 0.0, 0.0, 0.0, 0.0, 0.0, 0.0, 0.0, 0.0, 0.0, 0.0, 0.0, 0.0, 0.0, 0.0, 0.0, 0.0, 0.0, 0.0, 0.0, 0.0, 0.0, 0.0, 0.0, 0.0, 0.0, 0.0, 0.0, 0.0, 0.0, 0.0, 0.0, 0.0, 0.0, 0.0, 0.0, 0.0, 0.0, 0.0, 0.0, 0.0, 0.0, 0.0, 0.0, 0.0, 0.0, 0.0, 0.0, 0.0, 0.0, 0.0, 0.0, 0.0, 0.0, 0.0, 0.0, 0.0, 0.0, 0.0, 0.0, 0.0, 0.0, 0.0, 0.0, 0.0, 0.0, 0.0, 0.0, 0.0, 0.0, 0.0, 0.0, 0.0, 0.0, 0.0, 0.0, 0.0, 0.0, 0.0, 0.0, 0.0, 0.0, 0.0, 0.0, 0.0, 0.0, 0.0, 0.0, 0.0, 0.0, 0.0, 0.0, 0.0, 0.0, 0.0, 0.0, 0.0, 0.0, 0.0, 0.0, 0.0, 0.0, 0.0, 0.0, 0.0, 0.0, 0.0, 0.0, 0.0, 0.0, 0.0, 0.0, 0.0, 0.0, 0.0, 0.0, 0.0, 0.0, 0.0, 0.0, 0.0, 0.0, 0.0, 0.0, 0.0, 0.0, 0.0, 0.0, 0.0, 0.0, 0.0, 0.0, 0.0, 0.0, 0.0, 0.0, 0.0, 0.0, 0.0, 0.0, 0.0, 0.0, 0.0, 0.0, 0.0, 0.0, 0.0, 0.0, 0.0, 0.0, 0.0, 0.0, 0.0, 0.0, 0.0, 0.0, 0.0, 0.0, 0.0, 0.0, 0.0, 0.0, 0.0, 0.0, 0.0, 0.0, 0.0, 0.0, 0.0, 0.0, 0.0, 0.0, 0.0, 0.0, 0.0, 0.0, 0.0, 0.0, 0.0, 0.0, 0.0, 0.0, 0.0, 0.0, 0.0, 0.0, 0.0, 0.0, 0.0, 0.0, 0.0, 0.0, 0.0, 0.0, 0.0, 0.0, 0.0, 0.0, 0.0, 0.0, 0.0, 0.0, 0.0, 0.0, 0.0, 0.0, 0.0, 0.0, 0.0, 0.0, 0.0, 0.0, 0.0, 0.0])
me_circle_018.materials.append(mat_material_001)
me_circle_018.update()

# ---- objects
ob_kusok15 = bpy.data.objects.new('kusok15', me_circle_009)
ob_kusok14 = bpy.data.objects.new('kusok14', me_circle_010)
ob_kusok13 = bpy.data.objects.new('kusok13', me_circle_011)
ob_kusok12 = bpy.data.objects.new('kusok12', me_circle_012)
ob_kusok11 = bpy.data.objects.new('kusok11', me_circle_013)
ob_kusok10 = bpy.data.objects.new('kusok10', me_circle_014)
ob_kusok9 = bpy.data.objects.new('kusok9', me_circle_015)
ob_kusok8 = bpy.data.objects.new('kusok8', me_circle_016)
ob_kusok7 = bpy.data.objects.new('kusok7', me_circle_017)
ob_kusok6 = bpy.data.objects.new('kusok6', me_circle_018)

# ---- transforms, parenting, visibility, modifiers, constraints
ob_kusok15.location = (0.07528, 0.5175, 0.003384)
ob_kusok15.rotation_euler = (1.571, -0.0, 0.0)
ob_kusok15.scale = (0.1367, 0.1367, 0.1367)
ob_kusok14.location = (0.07528, 0.5175, 0.003384)
ob_kusok14.rotation_euler = (1.571, -0.0, 0.0)
ob_kusok14.scale = (0.1367, 0.1367, 0.1367)
ob_kusok13.location = (0.07528, 0.5175, 0.003384)
ob_kusok13.rotation_euler = (1.571, -0.0, 0.0)
ob_kusok13.scale = (0.1367, 0.1367, 0.1367)
ob_kusok12.location = (0.07528, 0.5175, 0.003384)
ob_kusok12.rotation_euler = (1.571, -0.0, 0.0)
ob_kusok12.scale = (0.1367, 0.1367, 0.1367)
ob_kusok11.location = (0.07528, 0.5175, 0.003384)
ob_kusok11.rotation_euler = (1.571, -0.0, 0.0)
ob_kusok11.scale = (0.1367, 0.1367, 0.1367)
ob_kusok10.location = (0.07528, 0.5175, 0.003384)
ob_kusok10.rotation_euler = (1.571, -0.0, 0.0)
ob_kusok10.scale = (0.1367, 0.1367, 0.1367)
ob_kusok9.location = (0.07528, 0.5175, 0.003384)
ob_kusok9.rotation_euler = (1.571, -0.0, 0.0)
ob_kusok9.scale = (0.1367, 0.1367, 0.1367)
ob_kusok8.location = (0.07528, 0.5175, 0.003384)
ob_kusok8.rotation_euler = (1.571, -0.0, 0.0)
ob_kusok8.scale = (0.1367, 0.1367, 0.1367)
ob_kusok7.location = (0.07528, 0.5175, 0.003384)
ob_kusok7.rotation_euler = (1.571, -0.0, 0.0)
ob_kusok7.scale = (0.1367, 0.1367, 0.1367)
ob_kusok6.location = (0.07528, 0.5175, 0.003384)
ob_kusok6.rotation_euler = (1.571, -0.0, 0.0)
ob_kusok6.scale = (0.1367, 0.1367, 0.1367)

# ---- collection membership
col_collection.objects.link(ob_kusok15)
col_collection.objects.link(ob_kusok14)
col_collection.objects.link(ob_kusok13)
col_collection.objects.link(ob_kusok12)
col_collection.objects.link(ob_kusok11)
col_collection.objects.link(ob_kusok10)
col_collection.objects.link(ob_kusok9)
col_collection.objects.link(ob_kusok8)
col_collection.objects.link(ob_kusok7)
col_collection.objects.link(ob_kusok6)

# ---- scene / render settings (as saved in the file)
scene.frame_start = 1; scene.frame_end = 250; scene.frame_set(1)
scene.render.engine = 'BLENDER_EEVEE_NEXT'
scene.cycles.sampling_pattern = 'TABULATED_SOBOL'
scene.cycles.use_light_tree = False
scene.view_settings.view_transform = 'Filmic'
bpy.context.view_layer.update()

# ---- added for rendering (the .blend has no active camera and no usable light): camera, sun
cam_auto = bpy.data.cameras.new('AutoCamera')
cam_auto.lens = 50.0
cam_auto.sensor_width = 36.0
cam_auto.clip_end = 1000.0
ob_auto_camera = bpy.data.objects.new('AutoCamera', cam_auto)
scene.collection.objects.link(ob_auto_camera)
ob_auto_camera.location = (0.752228, 0.0329317, 0.544943)
ob_auto_camera.rotation_euler = (1.09748, -7.21219e-08, 0.694738)
scene.camera = ob_auto_camera
light_auto_sun = bpy.data.lights.new('AutoSun', 'SUN')
light_auto_sun.energy = 3.0
light_auto_sun.angle = 0.0523599
ob_auto_sun = bpy.data.objects.new('AutoSun', light_auto_sun)
scene.collection.objects.link(ob_auto_sun)
ob_auto_sun.rotation_euler = (0.872665, 0.174533, 0.523599)
bpy.context.view_layer.update()
